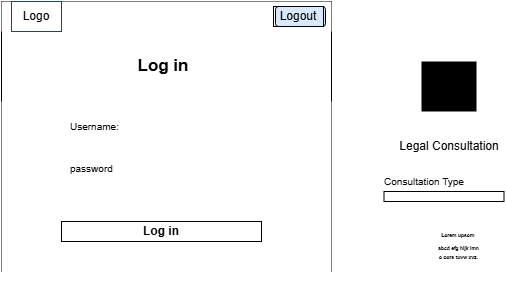

The diagram above was exported from draw.io. Its source (the exported page's mxGraphModel, read from the mxfile embedded in the PNG):
<mxGraphModel dx="872" dy="483" grid="1" gridSize="10" guides="1" tooltips="1" connect="1" arrows="1" fold="1" page="1" pageScale="1" pageWidth="827" pageHeight="1169" math="0" shadow="0">
  <root>
    <mxCell id="0" />
    <mxCell id="1" parent="0" />
    <mxCell id="J0nFYjs8VzkMjD1IW3-g-3" parent="1" style="rounded=0;whiteSpace=wrap;html=1;fillColor=light-dark(#FFFFFF,#FFFFFF);" value="" vertex="1">
      <mxGeometry height="270" width="330" x="220" y="20" as="geometry" />
    </mxCell>
    <mxCell id="J0nFYjs8VzkMjD1IW3-g-4" parent="1" style="rounded=0;whiteSpace=wrap;html=1;fillColor=light-dark(#FFFFFF,#EEFBFF);strokeColor=none;" value="" vertex="1">
      <mxGeometry height="30" width="330" x="220" y="20" as="geometry" />
    </mxCell>
    <mxCell id="J0nFYjs8VzkMjD1IW3-g-5" parent="1" style="rounded=0;whiteSpace=wrap;html=1;fillColor=light-dark(#FFFFFF,#D0DCDF);strokeColor=#23445d;fontStyle=1" value="" vertex="1">
      <mxGeometry height="30" width="50" x="230" y="20" as="geometry" />
    </mxCell>
    <mxCell id="J0nFYjs8VzkMjD1IW3-g-7" parent="1" style="text;html=1;whiteSpace=wrap;strokeColor=none;fillColor=none;align=center;verticalAlign=middle;rounded=0;" value="&lt;font style=&quot;color: light-dark(rgb(0, 0, 0), rgb(17, 17, 17));&quot;&gt;Logo&lt;/font&gt;" vertex="1">
      <mxGeometry height="20" width="40" x="235" y="25" as="geometry" />
    </mxCell>
    <mxCell id="J0nFYjs8VzkMjD1IW3-g-8" parent="1" style="rounded=1;whiteSpace=wrap;html=1;fillColor=light-dark(#DAE8FC,#99FFFF);strokeColor=default;gradientColor=none;" value="" vertex="1">
      <mxGeometry height="20" width="50" x="494" y="25" as="geometry" />
    </mxCell>
    <mxCell id="J0nFYjs8VzkMjD1IW3-g-9" parent="1" style="text;html=1;whiteSpace=wrap;strokeColor=light-dark(#000000,#000000);fillColor=none;align=center;verticalAlign=middle;rounded=0;" value="&lt;font style=&quot;color: light-dark(rgb(0, 0, 0), rgb(0, 0, 0));&quot;&gt;Logout&lt;/font&gt;" vertex="1">
      <mxGeometry height="20" width="50" x="492" y="25" as="geometry" />
    </mxCell>
    <mxCell id="J0nFYjs8VzkMjD1IW3-g-10" edge="1" parent="1" source="J0nFYjs8VzkMjD1IW3-g-9" style="edgeStyle=orthogonalEdgeStyle;rounded=0;orthogonalLoop=1;jettySize=auto;html=1;exitX=0.5;exitY=1;exitDx=0;exitDy=0;" target="J0nFYjs8VzkMjD1IW3-g-9">
      <mxGeometry relative="1" as="geometry" />
    </mxCell>
    <mxCell id="J0nFYjs8VzkMjD1IW3-g-14" parent="1" style="text;html=1;whiteSpace=wrap;strokeColor=none;fillColor=none;align=center;verticalAlign=middle;rounded=0;" value="&lt;font style=&quot;color: light-dark(rgb(0, 0, 0), rgb(0, 0, 0));&quot;&gt;Legal Consultation&lt;/font&gt;" vertex="1">
      <mxGeometry height="30" width="110" x="612.5" y="150" as="geometry" />
    </mxCell>
    <mxCell id="J0nFYjs8VzkMjD1IW3-g-25" parent="1" style="text;html=1;whiteSpace=wrap;overflow=hidden;rounded=0;fontSize=7;align=center;fontStyle=1;fillColor=light-dark(#000000,#B3B3B3);fontColor=light-dark(#000000,#000000);" value="&lt;div style=&quot;line-height: 80%;&quot;&gt;&lt;h1 style=&quot;margin-top: 0px; line-height: 80%;&quot;&gt;&lt;font&gt;&lt;span style=&quot;font-size: 12px; line-height: 80%;&quot;&gt;Busniss&amp;nbsp;&lt;/span&gt;&lt;/font&gt;&lt;/h1&gt;&lt;h1 style=&quot;margin-top: 0px; line-height: 80%;&quot;&gt;&lt;span style=&quot;font-size: 12px; background-color: transparent; line-height: 80%;&quot;&gt;Law&lt;/span&gt;&lt;/h1&gt;&lt;/div&gt;" vertex="1">
      <mxGeometry height="50" width="55" x="640" y="80" as="geometry" />
    </mxCell>
    <mxCell id="J0nFYjs8VzkMjD1IW3-g-26" parent="1" style="rounded=0;whiteSpace=wrap;html=1;fillColor=light-dark(#FFFFFF,#EEFBFF);" value="" vertex="1">
      <mxGeometry height="10" width="120" x="602.5" y="210" as="geometry" />
    </mxCell>
    <mxCell id="J0nFYjs8VzkMjD1IW3-g-27" parent="1" style="text;html=1;whiteSpace=wrap;strokeColor=none;fillColor=none;align=center;verticalAlign=middle;rounded=0;" value="&lt;font style=&quot;color: light-dark(rgb(0, 0, 0), rgb(0, 0, 0)); font-size: 10px;&quot;&gt;Consultation Type&lt;/font&gt;" vertex="1">
      <mxGeometry height="30" width="110" x="588" y="185" as="geometry" />
    </mxCell>
    <mxCell id="J0nFYjs8VzkMjD1IW3-g-36" parent="1" style="text;html=1;whiteSpace=wrap;overflow=hidden;rounded=0;fontSize=7;align=center;fontStyle=1;fillColor=light-dark(#FFFFFF,#CCCCCC);" value="&lt;div style=&quot;line-height: 60%;&quot;&gt;&lt;h1 style=&quot;margin-top: 0px; line-height: 60%;&quot;&gt;&lt;font style=&quot;color: light-dark(rgb(0, 0, 0), rgb(0, 0, 0)); font-size: 5px; line-height: 60%;&quot;&gt;Lorem upsom&amp;nbsp;&lt;/font&gt;&lt;/h1&gt;&lt;div&gt;&lt;font style=&quot;color: light-dark(rgb(0, 0, 0), rgb(0, 0, 0)); font-size: 5px; line-height: 60%;&quot;&gt;abcd efg hijk lmn&lt;/font&gt;&lt;/div&gt;&lt;div&gt;&lt;font style=&quot;color: light-dark(rgb(0, 0, 0), rgb(0, 0, 0)); font-size: 5px; line-height: 60%;&quot;&gt;&amp;nbsp;&lt;/font&gt;&lt;/div&gt;&lt;div&gt;&lt;font style=&quot;color: light-dark(rgb(0, 0, 0), rgb(0, 0, 0)); font-size: 5px; line-height: 60%;&quot;&gt;o pqrs tuvw xyz.&lt;/font&gt;&lt;/div&gt;&lt;/div&gt;" vertex="1">
      <mxGeometry height="50" width="55" x="650" y="240" as="geometry" />
    </mxCell>
    <mxCell id="J0nFYjs8VzkMjD1IW3-g-38" parent="1" style="rounded=0;whiteSpace=wrap;html=1;fillColor=light-dark(#FFFFFF,#AFAFAF);strokeColor=none;" value="" vertex="1">
      <mxGeometry height="180" width="330" x="220" y="120" as="geometry" />
    </mxCell>
    <mxCell id="J0nFYjs8VzkMjD1IW3-g-39" parent="1" style="text;html=1;whiteSpace=wrap;strokeColor=none;fillColor=none;align=center;verticalAlign=middle;rounded=0;" value="&lt;font style=&quot;color: light-dark(rgb(0, 0, 0), rgb(0, 0, 0)); font-size: 17px;&quot;&gt;&lt;b style=&quot;&quot;&gt;Log in&lt;/b&gt;&lt;/font&gt;" vertex="1">
      <mxGeometry height="30" width="130" x="317" y="70" as="geometry" />
    </mxCell>
    <mxCell id="J0nFYjs8VzkMjD1IW3-g-41" parent="1" style="text;html=1;whiteSpace=wrap;strokeColor=none;fillColor=none;align=left;verticalAlign=middle;rounded=0;" value="&lt;font style=&quot;color: light-dark(rgb(0, 0, 0), rgb(0, 0, 0)); font-size: 10px;&quot;&gt;Username:&lt;/font&gt;" vertex="1">
      <mxGeometry height="30" width="93" x="287" y="130" as="geometry" />
    </mxCell>
    <mxCell id="J0nFYjs8VzkMjD1IW3-g-61" parent="1" style="text;html=1;whiteSpace=wrap;strokeColor=light-dark(#000000,#000000);fillColor=light-dark(#FFFFFF,#99FFFF);align=center;verticalAlign=middle;rounded=0;" value="&lt;font style=&quot;color: light-dark(rgb(0, 0, 0), rgb(0, 0, 0));&quot;&gt;&lt;b&gt;Log in&lt;/b&gt;&lt;/font&gt;" vertex="1">
      <mxGeometry height="20" width="200" x="280" y="240" as="geometry" />
    </mxCell>
    <mxCell id="J0nFYjs8VzkMjD1IW3-g-83" parent="1" style="text;html=1;whiteSpace=wrap;strokeColor=none;fillColor=none;align=left;verticalAlign=middle;rounded=0;" value="&lt;font style=&quot;color: light-dark(rgb(0, 0, 0), rgb(0, 0, 0)); font-size: 10px;&quot;&gt;password&lt;/font&gt;" vertex="1">
      <mxGeometry height="30" width="93" x="287" y="172" as="geometry" />
    </mxCell>
    <mxCell id="J0nFYjs8VzkMjD1IW3-g-86" parent="1" style="rounded=0;whiteSpace=wrap;html=1;fillColor=light-dark(#FFFFFF,#FFFFFF);strokeColor=light-dark(#FFFFFF,#EEFBFF);" value="" vertex="1">
      <mxGeometry height="20" width="195.62" x="284.38" y="155" as="geometry" />
    </mxCell>
    <mxCell id="J0nFYjs8VzkMjD1IW3-g-91" parent="1" style="rounded=0;whiteSpace=wrap;html=1;fillColor=light-dark(#FFFFFF,#FFFFFF);strokeColor=light-dark(#FFFFFF,#EEFBFF);" value="" vertex="1">
      <mxGeometry height="20" width="195.62" x="284.19" y="198" as="geometry" />
    </mxCell>
  </root>
</mxGraphModel>